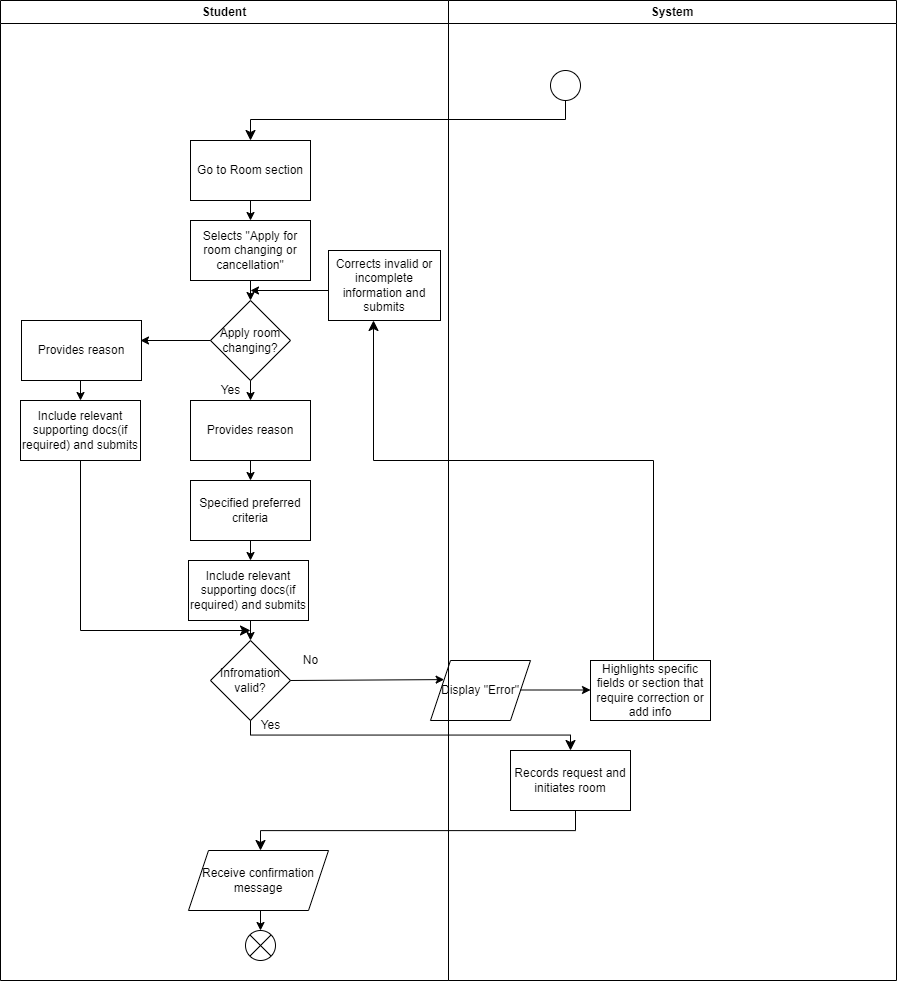

The diagram above was exported from draw.io. Its source (the exported page's mxGraphModel, read from the mxfile embedded in the PNG):
<mxGraphModel dx="1016" dy="2711" grid="1" gridSize="10" guides="1" tooltips="1" connect="1" arrows="1" fold="1" page="1" pageScale="1" pageWidth="850" pageHeight="1100" math="0" shadow="0">
  <root>
    <mxCell id="0" />
    <mxCell id="1" parent="0" />
    <mxCell id="2" value="" style="ellipse;" vertex="1" parent="1">
      <mxGeometry x="580" y="60" width="30" height="30" as="geometry" />
    </mxCell>
    <mxCell id="3" value="" style="edgeStyle=elbowEdgeStyle;elbow=vertical;endArrow=classic;html=1;curved=0;rounded=0;endSize=8;startSize=8;" edge="1" parent="1">
      <mxGeometry width="50" height="50" relative="1" as="geometry">
        <mxPoint x="595" y="90" as="sourcePoint" />
        <mxPoint x="280" y="130" as="targetPoint" />
      </mxGeometry>
    </mxCell>
    <mxCell id="4" value="Go to Room section" style="rounded=0;whiteSpace=wrap;html=1;" vertex="1" parent="1">
      <mxGeometry x="220" y="130" width="120" height="60" as="geometry" />
    </mxCell>
    <mxCell id="5" value="" style="endArrow=classic;html=1;" edge="1" parent="1">
      <mxGeometry width="50" height="50" relative="1" as="geometry">
        <mxPoint x="280" y="190" as="sourcePoint" />
        <mxPoint x="280" y="210" as="targetPoint" />
      </mxGeometry>
    </mxCell>
    <mxCell id="6" value="Selects &quot;Apply for room changing or cancellation&quot;" style="rounded=0;whiteSpace=wrap;html=1;" vertex="1" parent="1">
      <mxGeometry x="220" y="210" width="120" height="60" as="geometry" />
    </mxCell>
    <mxCell id="7" value="" style="endArrow=classic;html=1;" edge="1" parent="1">
      <mxGeometry width="50" height="50" relative="1" as="geometry">
        <mxPoint x="280" y="270" as="sourcePoint" />
        <mxPoint x="280" y="290" as="targetPoint" />
      </mxGeometry>
    </mxCell>
    <mxCell id="8" value="Apply room changing?" style="rhombus;whiteSpace=wrap;html=1;" vertex="1" parent="1">
      <mxGeometry x="240" y="290" width="80" height="80" as="geometry" />
    </mxCell>
    <mxCell id="9" value="" style="endArrow=classic;html=1;" edge="1" parent="1">
      <mxGeometry width="50" height="50" relative="1" as="geometry">
        <mxPoint x="280" y="370" as="sourcePoint" />
        <mxPoint x="280" y="390" as="targetPoint" />
      </mxGeometry>
    </mxCell>
    <mxCell id="10" value="Yes" style="text;html=1;align=center;verticalAlign=middle;resizable=0;points=[];autosize=1;strokeColor=none;fillColor=none;" vertex="1" parent="1">
      <mxGeometry x="240" y="365" width="40" height="30" as="geometry" />
    </mxCell>
    <mxCell id="11" value="Provides reason" style="rounded=0;whiteSpace=wrap;html=1;" vertex="1" parent="1">
      <mxGeometry x="220" y="390" width="120" height="60" as="geometry" />
    </mxCell>
    <mxCell id="12" value="" style="endArrow=classic;html=1;" edge="1" parent="1" target="13">
      <mxGeometry width="50" height="50" relative="1" as="geometry">
        <mxPoint x="280" y="450" as="sourcePoint" />
        <mxPoint x="280" y="470" as="targetPoint" />
      </mxGeometry>
    </mxCell>
    <mxCell id="13" value="Specified preferred criteria" style="rounded=0;whiteSpace=wrap;html=1;" vertex="1" parent="1">
      <mxGeometry x="220" y="470" width="120" height="60" as="geometry" />
    </mxCell>
    <mxCell id="14" value="" style="endArrow=classic;html=1;" edge="1" parent="1">
      <mxGeometry width="50" height="50" relative="1" as="geometry">
        <mxPoint x="280" y="530" as="sourcePoint" />
        <mxPoint x="280" y="550" as="targetPoint" />
      </mxGeometry>
    </mxCell>
    <mxCell id="15" value="Include relevant supporting docs(if required) and submits" style="rounded=0;whiteSpace=wrap;html=1;" vertex="1" parent="1">
      <mxGeometry x="218" y="550" width="120" height="60" as="geometry" />
    </mxCell>
    <mxCell id="16" value="" style="endArrow=classic;html=1;" edge="1" parent="1">
      <mxGeometry width="50" height="50" relative="1" as="geometry">
        <mxPoint x="280" y="610" as="sourcePoint" />
        <mxPoint x="280" y="630" as="targetPoint" />
      </mxGeometry>
    </mxCell>
    <mxCell id="19" value="Infromation valid?" style="rhombus;whiteSpace=wrap;html=1;" vertex="1" parent="1">
      <mxGeometry x="240" y="630" width="80" height="80" as="geometry" />
    </mxCell>
    <mxCell id="20" value="" style="edgeStyle=elbowEdgeStyle;elbow=vertical;endArrow=classic;html=1;curved=0;rounded=0;endSize=8;startSize=8;" edge="1" parent="1">
      <mxGeometry width="50" height="50" relative="1" as="geometry">
        <mxPoint x="280" y="710" as="sourcePoint" />
        <mxPoint x="600" y="740" as="targetPoint" />
      </mxGeometry>
    </mxCell>
    <mxCell id="21" value="Records request and initiates room" style="rounded=0;whiteSpace=wrap;html=1;" vertex="1" parent="1">
      <mxGeometry x="540" y="740" width="120" height="60" as="geometry" />
    </mxCell>
    <mxCell id="22" value="" style="edgeStyle=elbowEdgeStyle;elbow=vertical;endArrow=classic;html=1;curved=0;rounded=0;endSize=8;startSize=8;" edge="1" parent="1">
      <mxGeometry width="50" height="50" relative="1" as="geometry">
        <mxPoint x="605" y="800" as="sourcePoint" />
        <mxPoint x="290" y="840" as="targetPoint" />
      </mxGeometry>
    </mxCell>
    <mxCell id="23" value="Receive confirmation message" style="shape=parallelogram;perimeter=parallelogramPerimeter;whiteSpace=wrap;html=1;fixedSize=1;" vertex="1" parent="1">
      <mxGeometry x="218" y="840" width="140" height="60" as="geometry" />
    </mxCell>
    <mxCell id="24" value="Yes" style="text;html=1;align=center;verticalAlign=middle;resizable=0;points=[];autosize=1;strokeColor=none;fillColor=none;" vertex="1" parent="1">
      <mxGeometry x="280" y="700" width="40" height="30" as="geometry" />
    </mxCell>
    <mxCell id="26" value="Provides reason" style="rounded=0;whiteSpace=wrap;html=1;" vertex="1" parent="1">
      <mxGeometry x="51" y="310" width="120" height="60" as="geometry" />
    </mxCell>
    <mxCell id="29" value="" style="endArrow=classic;html=1;" edge="1" parent="1">
      <mxGeometry width="50" height="50" relative="1" as="geometry">
        <mxPoint x="110" y="370" as="sourcePoint" />
        <mxPoint x="110" y="390" as="targetPoint" />
      </mxGeometry>
    </mxCell>
    <mxCell id="30" value="Include relevant supporting docs(if required) and submits" style="rounded=0;whiteSpace=wrap;html=1;" vertex="1" parent="1">
      <mxGeometry x="50" y="390" width="120" height="60" as="geometry" />
    </mxCell>
    <mxCell id="31" value="" style="edgeStyle=elbowEdgeStyle;elbow=vertical;endArrow=classic;html=1;curved=0;rounded=0;endSize=8;startSize=8;" edge="1" parent="1">
      <mxGeometry width="50" height="50" relative="1" as="geometry">
        <mxPoint x="110" y="450" as="sourcePoint" />
        <mxPoint x="280" y="620" as="targetPoint" />
        <Array as="points">
          <mxPoint x="160" y="620" />
        </Array>
      </mxGeometry>
    </mxCell>
    <mxCell id="32" value="" style="endArrow=classic;html=1;exitX=0.908;exitY=0.333;exitDx=0;exitDy=0;exitPerimeter=0;" edge="1" parent="1">
      <mxGeometry width="50" height="50" relative="1" as="geometry">
        <mxPoint x="240" y="330" as="sourcePoint" />
        <mxPoint x="170" y="330" as="targetPoint" />
      </mxGeometry>
    </mxCell>
    <mxCell id="33" value="" style="endArrow=classic;html=1;entryX=0;entryY=0.25;entryDx=0;entryDy=0;" edge="1" parent="1" target="35">
      <mxGeometry width="50" height="50" relative="1" as="geometry">
        <mxPoint x="320" y="670" as="sourcePoint" />
        <mxPoint x="400" y="670" as="targetPoint" />
      </mxGeometry>
    </mxCell>
    <mxCell id="34" value="No" style="text;html=1;align=center;verticalAlign=middle;resizable=0;points=[];autosize=1;strokeColor=none;fillColor=none;" vertex="1" parent="1">
      <mxGeometry x="320" y="635" width="40" height="30" as="geometry" />
    </mxCell>
    <mxCell id="35" value="Display &quot;Error&quot;" style="shape=parallelogram;perimeter=parallelogramPerimeter;whiteSpace=wrap;html=1;fixedSize=1;" vertex="1" parent="1">
      <mxGeometry x="460" y="650" width="100" height="60" as="geometry" />
    </mxCell>
    <mxCell id="36" value="" style="endArrow=classic;html=1;" edge="1" parent="1">
      <mxGeometry width="50" height="50" relative="1" as="geometry">
        <mxPoint x="550" y="679.5" as="sourcePoint" />
        <mxPoint x="620" y="679.5" as="targetPoint" />
      </mxGeometry>
    </mxCell>
    <mxCell id="37" value="Highlights specific fields or section that require correction or add info" style="rounded=0;whiteSpace=wrap;html=1;" vertex="1" parent="1">
      <mxGeometry x="620" y="650" width="120" height="60" as="geometry" />
    </mxCell>
    <mxCell id="38" value="" style="edgeStyle=elbowEdgeStyle;elbow=vertical;endArrow=classic;html=1;curved=0;rounded=0;endSize=8;startSize=8;" edge="1" parent="1" target="39">
      <mxGeometry width="50" height="50" relative="1" as="geometry">
        <mxPoint x="683" y="650" as="sourcePoint" />
        <mxPoint x="470" y="320" as="targetPoint" />
        <Array as="points">
          <mxPoint x="403" y="450" />
        </Array>
      </mxGeometry>
    </mxCell>
    <mxCell id="40" value="" style="endArrow=classic;html=1;" edge="1" parent="1">
      <mxGeometry width="50" height="50" relative="1" as="geometry">
        <mxPoint x="360" y="280" as="sourcePoint" />
        <mxPoint x="280" y="280" as="targetPoint" />
      </mxGeometry>
    </mxCell>
    <mxCell id="41" value="Student" style="swimlane;whiteSpace=wrap;html=1;" vertex="1" parent="1">
      <mxGeometry x="30" y="-10" width="448" height="980" as="geometry" />
    </mxCell>
    <mxCell id="42" value="" style="endArrow=classic;html=1;" edge="1" parent="41">
      <mxGeometry width="50" height="50" relative="1" as="geometry">
        <mxPoint x="260" y="910" as="sourcePoint" />
        <mxPoint x="260" y="930" as="targetPoint" />
      </mxGeometry>
    </mxCell>
    <mxCell id="43" value="" style="shape=sumEllipse;perimeter=ellipsePerimeter;whiteSpace=wrap;html=1;backgroundOutline=1;" vertex="1" parent="41">
      <mxGeometry x="245" y="930" width="30" height="30" as="geometry" />
    </mxCell>
    <mxCell id="39" value="Corrects invalid or incomplete information and submits" style="rounded=0;whiteSpace=wrap;html=1;" vertex="1" parent="41">
      <mxGeometry x="328" y="250" width="112" height="70" as="geometry" />
    </mxCell>
    <mxCell id="44" value="System" style="swimlane;whiteSpace=wrap;html=1;" vertex="1" parent="1">
      <mxGeometry x="478" y="-10" width="448" height="980" as="geometry" />
    </mxCell>
  </root>
</mxGraphModel>